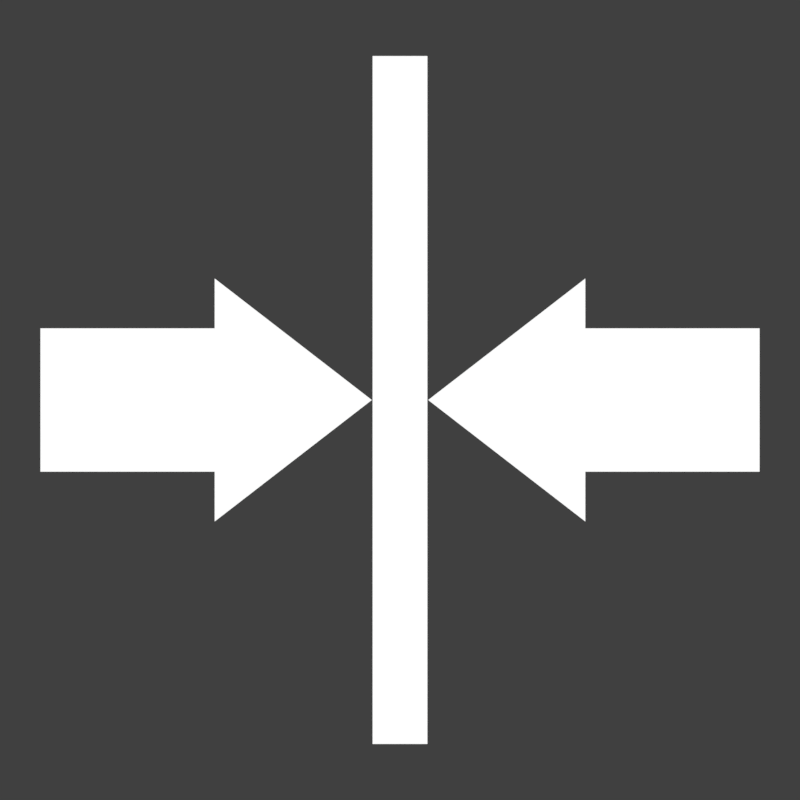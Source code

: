 # Source: Collision_Icon.blend  (saved by Blender 2.78.0; exported with 4.5.12 LTS)
import bpy
from mathutils import Matrix  # noqa: F401  (used for matrix-valued properties, if any)

bpy.ops.wm.read_factory_settings(use_empty=True)
scene = bpy.context.scene
scene.name = 'Scene'

# ---- collections
col_collection_1 = bpy.data.collections.new('Collection 1'); scene.collection.children.link(col_collection_1)
col_collection_20 = bpy.data.collections.new('Collection 20'); scene.collection.children.link(col_collection_20)

# ---- materials (node trees are filled in below, after node groups)
mat_material_001 = bpy.data.materials.new('Material.001')
mat_material_001.alpha_threshold = 0.0
mat_material_001.roughness = 0.5

# ---- material node trees
mat_material_001.use_nodes = True; mat_material_001.node_tree.nodes.clear()
_N = mat_material_001.node_tree.nodes; _L = mat_material_001.node_tree.links
n0 = _N.new('ShaderNodeOutputMaterial'); n0.name = 'Material Output'; n0.location = (300, 300)
n1 = _N.new('ShaderNodeEmission'); n1.name = 'Emission'; n1.location = (10, 300)
_L.new(n1.outputs[0], n0.inputs[0])
n0.is_active_output = True

# ---- world
world_world = bpy.data.worlds.new('World'); scene.world = world_world
world_world.color = (0.05088, 0.05088, 0.05088)
world_world.use_sun_shadow = False
world_world.sun_shadow_jitter_overblur = 0.0
world_world.cycles.sampling_method = 'MANUAL'

# ---- cameras
cam_camera_001 = bpy.data.cameras.new('Camera.001')
cam_camera_001.type = 'ORTHO'
cam_camera_001.clip_end = 100.0
cam_camera_001.lens = 35.0
cam_camera_001.sensor_width = 32.0
cam_camera_001.sensor_height = 18.0
cam_camera_001.ortho_scale = 2.7
cam_camera_001.display_size = 2.0
cam_camera_001.dof.focus_distance = 0.0

# ---- meshes
me_plane_016 = bpy.data.meshes.new('Plane.016')
me_plane_016.from_pydata([(-5.015, -1.0, 0.0), (-2.585, -1.0, 0.0), (-5.015, 1.0, 0.0), (-2.585, 1.0, 0.0), (-2.585, -1.695, 0.0), (-2.585, 1.695, 0.0), (-0.3927, 0.0, 0.0)], [], [(0, 1, 3, 2), (3, 1, 4, 5), (5, 4, 6)])
me_plane_016.materials.append(mat_material_001)
me_plane_016.use_remesh_preserve_volume = False
me_plane_016.use_remesh_preserve_attributes = False
me_plane_016.use_mirror_vertex_groups = False
me_plane_016.update()
me_plane_017 = bpy.data.meshes.new('Plane.017')
me_plane_017.from_pydata([(-1.0, -1.0, 0.0), (1.0, -1.0, 0.0), (-1.0, 1.0, 0.0), (1.0, 1.0, 0.0)], [], [(0, 1, 3, 2)])
me_plane_017.materials.append(mat_material_001)
me_plane_017.use_remesh_preserve_volume = False
me_plane_017.use_remesh_preserve_attributes = False
me_plane_017.use_mirror_vertex_groups = False
me_plane_017.update()

# ---- objects
ob_plane = bpy.data.objects.new('Plane', me_plane_016)
ob_plane_001 = bpy.data.objects.new('Plane.001', me_plane_017)
ob_camera = bpy.data.objects.new('Camera', cam_camera_001)

# ---- transforms, parenting, visibility, modifiers, constraints
ob_plane.location = (0.0, 0.0, 0.0)
ob_plane.scale = (0.242, 0.242, 0.242)
ob_plane.lineart.crease_threshold = 0.0
_m = ob_plane.modifiers.new('Mirror', 'MIRROR')
ob_plane_001.location = (0.0, 0.0, 0.0)
ob_plane_001.scale = (0.09255, 1.161, 1.0)
ob_plane_001.lineart.crease_threshold = 0.0
ob_camera.location = (0.0, 0.0, 0.3804)
ob_camera.lineart.crease_threshold = 0.0

# ---- collection membership
col_collection_1.objects.link(ob_plane)
col_collection_20.objects.link(ob_plane_001)
col_collection_20.objects.link(ob_camera)

# ---- scene / render settings (as saved in the file)
scene.camera = ob_camera
scene.frame_start = 1; scene.frame_end = 250; scene.frame_set(1)
scene.render.engine = 'CYCLES'
scene.render.resolution_x = 256
scene.render.resolution_y = 256
scene.render.dither_intensity = 0.0
scene.render.film_transparent = True
scene.cycles.use_denoising = False
scene.cycles.samples = 128
scene.cycles.sampling_pattern = 'TABULATED_SOBOL'
scene.cycles.light_sampling_threshold = 0.0
scene.cycles.use_adaptive_sampling = False
scene.cycles.use_light_tree = False
scene.cycles.blur_glossy = 0.0
scene.cycles.sample_clamp_indirect = 0.0
scene.view_settings.view_transform = 'Standard'
bpy.context.view_layer.update()
